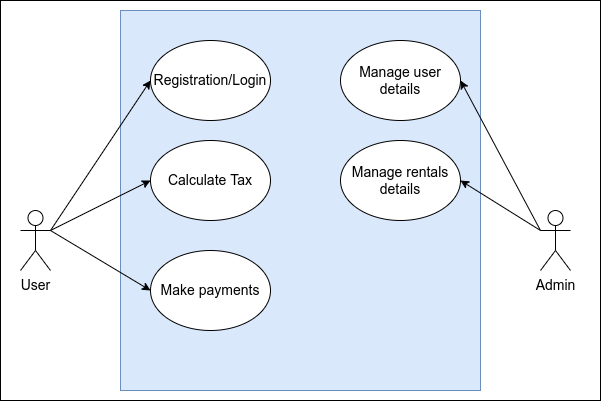

The diagram above was exported from draw.io. Its source (the exported page's mxGraphModel, read from the mxfile embedded in the PNG):
<mxGraphModel dx="1682" dy="525" grid="1" gridSize="10" guides="1" tooltips="1" connect="1" arrows="1" fold="1" page="1" pageScale="1" pageWidth="850" pageHeight="1100" math="0" shadow="0">
  <root>
    <mxCell id="0" />
    <mxCell id="1" parent="0" />
    <mxCell id="18" value="" style="rounded=0;whiteSpace=wrap;html=1;fillColor=default;fontSize=14;" parent="1" vertex="1">
      <mxGeometry x="-40" y="70" width="600" height="400" as="geometry" />
    </mxCell>
    <mxCell id="2" value="" style="rounded=0;whiteSpace=wrap;html=1;fillColor=#dae8fc;strokeColor=#6c8ebf;fontSize=14;" parent="1" vertex="1">
      <mxGeometry x="80" y="80" width="360" height="380" as="geometry" />
    </mxCell>
    <mxCell id="3" value="Admin" style="shape=umlActor;verticalLabelPosition=bottom;verticalAlign=top;html=1;outlineConnect=0;fontSize=14;" parent="1" vertex="1">
      <mxGeometry x="500" y="280" width="30" height="60" as="geometry" />
    </mxCell>
    <mxCell id="4" value="User" style="shape=umlActor;verticalLabelPosition=bottom;verticalAlign=top;html=1;outlineConnect=0;fontSize=14;" parent="1" vertex="1">
      <mxGeometry x="-20" y="280" width="30" height="60" as="geometry" />
    </mxCell>
    <mxCell id="6" value="Registration/Login" style="ellipse;whiteSpace=wrap;html=1;fontSize=14;" parent="1" vertex="1">
      <mxGeometry x="110" y="110" width="120" height="80" as="geometry" />
    </mxCell>
    <mxCell id="7" value="Calculate Tax" style="ellipse;whiteSpace=wrap;html=1;fontSize=14;" parent="1" vertex="1">
      <mxGeometry x="110" y="210" width="120" height="80" as="geometry" />
    </mxCell>
    <mxCell id="8" value="Manage user details" style="ellipse;whiteSpace=wrap;html=1;fontSize=14;" parent="1" vertex="1">
      <mxGeometry x="300" y="110" width="120" height="80" as="geometry" />
    </mxCell>
    <mxCell id="9" value="Manage rentals details" style="ellipse;whiteSpace=wrap;html=1;fontSize=14;" parent="1" vertex="1">
      <mxGeometry x="300" y="210" width="120" height="80" as="geometry" />
    </mxCell>
    <mxCell id="10" value="Make payments" style="ellipse;whiteSpace=wrap;html=1;fontSize=14;" parent="1" vertex="1">
      <mxGeometry x="110" y="320" width="120" height="80" as="geometry" />
    </mxCell>
    <mxCell id="12" value="" style="endArrow=classic;html=1;entryX=0;entryY=0.5;entryDx=0;entryDy=0;fontSize=14;" parent="1" target="6" edge="1">
      <mxGeometry width="50" height="50" relative="1" as="geometry">
        <mxPoint x="10" y="300" as="sourcePoint" />
        <mxPoint x="60" y="250" as="targetPoint" />
      </mxGeometry>
    </mxCell>
    <mxCell id="13" value="" style="endArrow=classic;html=1;entryX=0;entryY=0.5;entryDx=0;entryDy=0;fontSize=14;" parent="1" target="7" edge="1">
      <mxGeometry width="50" height="50" relative="1" as="geometry">
        <mxPoint x="10" y="300" as="sourcePoint" />
        <mxPoint x="120" y="160" as="targetPoint" />
      </mxGeometry>
    </mxCell>
    <mxCell id="14" value="" style="endArrow=classic;html=1;entryX=0;entryY=0.5;entryDx=0;entryDy=0;fontSize=14;" parent="1" target="10" edge="1">
      <mxGeometry width="50" height="50" relative="1" as="geometry">
        <mxPoint x="10" y="300" as="sourcePoint" />
        <mxPoint x="120" y="260" as="targetPoint" />
      </mxGeometry>
    </mxCell>
    <mxCell id="15" value="" style="endArrow=classic;html=1;entryX=1;entryY=0.5;entryDx=0;entryDy=0;exitX=0;exitY=0.3333333333333333;exitDx=0;exitDy=0;exitPerimeter=0;fontSize=14;" parent="1" source="3" target="8" edge="1">
      <mxGeometry width="50" height="50" relative="1" as="geometry">
        <mxPoint x="350" y="310" as="sourcePoint" />
        <mxPoint x="450" y="160" as="targetPoint" />
      </mxGeometry>
    </mxCell>
    <mxCell id="16" value="" style="endArrow=classic;html=1;entryX=1;entryY=0.5;entryDx=0;entryDy=0;fontSize=14;" parent="1" target="9" edge="1">
      <mxGeometry width="50" height="50" relative="1" as="geometry">
        <mxPoint x="500" y="300" as="sourcePoint" />
        <mxPoint x="430" y="160" as="targetPoint" />
      </mxGeometry>
    </mxCell>
  </root>
</mxGraphModel>